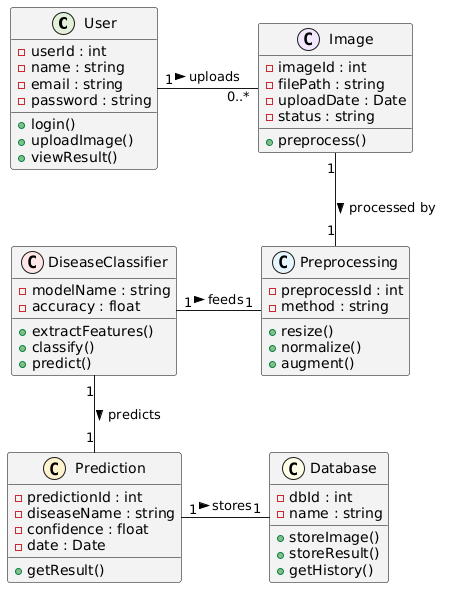

The diagram above was rendered by PlantUML. Its source (embedded in the PNG):
@startuml
skinparam class {
  BackgroundColor #f2f2f2
  BorderColor black
}
class User << (C,#e2f0d9) >> {
  - userId : int
  - name : string
  - email : string
  - password : string
  + login()
  + uploadImage()
  + viewResult()
}
class Image << (C,#f2e6ff) >> {
  - imageId : int
  - filePath : string
  - uploadDate : Date
  - status : string
  + preprocess()
}
class Preprocessing << (C,#e6f7ff) >> {
  - preprocessId : int
  - method : string
  + resize()
  + normalize()
  + augment()
}
class DiseaseClassifier << (C,#ffe6e6) >> {
  - modelName : string
  - accuracy : float
  + extractFeatures()
  + classify()
  + predict()
}
class Prediction << (C,#fff2cc) >> {
  - predictionId : int
  - diseaseName : string
  - confidence : float
  - date : Date
  + getResult()
}
class Database << (C,#ffffe6) >> {
  - dbId : int
  - name : string
  + storeImage()
  + storeResult()
  + getHistory()
}

User "1" -right- "0..*" Image : uploads >
Image "1" -down- "1" Preprocessing : processed by >
DiseaseClassifier "1" -right- "1" Preprocessing : feeds >
DiseaseClassifier "1" -down- "1" Prediction : predicts >
Prediction "1" -right- "1" Database : stores >
@enduml